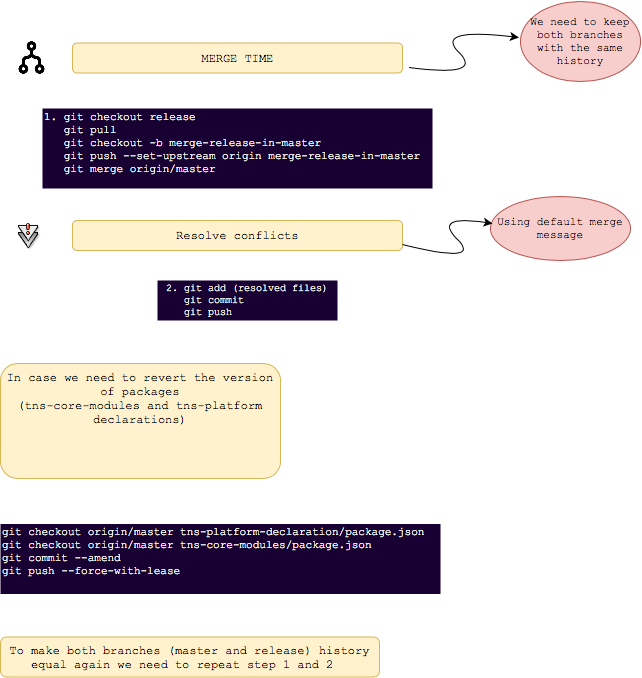

The diagram above was exported from draw.io. Its source (the exported page's mxGraphModel, read from the mxfile embedded in the PNG):
<mxGraphModel dx="645" dy="-392" grid="1" gridSize="10" guides="1" tooltips="1" connect="1" arrows="1" fold="1" page="1" pageScale="1" pageWidth="1100" pageHeight="850" background="#ffffff" math="0" shadow="0">
  <root>
    <mxCell id="0" />
    <mxCell id="1" parent="0" />
    <mxCell id="103" value="We need to keep both branches with the same history&lt;br&gt;" style="ellipse;whiteSpace=wrap;html=1;rounded=1;glass=0;comic=0;strokeColor=#b85450;fillColor=#f8cecc;fontFamily=Courier New;fontSize=11;align=center;" vertex="1" parent="1">
      <mxGeometry x="650" y="853.5" width="120" height="80" as="geometry" />
    </mxCell>
    <mxCell id="132" value="Using default merge message&lt;br&gt;" style="ellipse;whiteSpace=wrap;html=1;rounded=1;glass=0;comic=0;strokeColor=#b85450;fillColor=#f8cecc;fontFamily=Courier New;fontSize=11;align=center;" vertex="1" parent="1">
      <mxGeometry x="620" y="1048.5" width="140" height="64" as="geometry" />
    </mxCell>
    <mxCell id="138" value="" style="group" vertex="1" connectable="0" parent="1">
      <mxGeometry x="130" y="880" width="474" height="451" as="geometry" />
    </mxCell>
    <mxCell id="99" value="MERGE TIME&lt;br&gt;" style="rounded=1;whiteSpace=wrap;html=1;glass=0;comic=0;fillColor=#fff2cc;fontFamily=Courier New;strokeColor=#d6b656;" vertex="1" parent="138">
      <mxGeometry x="72" y="15.5" width="330" height="30" as="geometry" />
    </mxCell>
    <mxCell id="114" value="" style="curved=1;endArrow=classic;html=1;fontFamily=Courier New;fontSize=11;fontColor=#FFFFFF;" edge="1" parent="138">
      <mxGeometry width="50" height="50" relative="1" as="geometry">
        <mxPoint x="408.5" y="40" as="sourcePoint" />
        <mxPoint x="518.5" y="10" as="targetPoint" />
        <Array as="points">
          <mxPoint x="483.5" y="50" />
          <mxPoint x="433.5" />
        </Array>
      </mxGeometry>
    </mxCell>
    <mxCell id="119" value="Text" style="text;html=1;resizable=0;points=[];autosize=1;align=left;verticalAlign=top;spacingTop=-4;fontSize=11;fontFamily=Courier New;fontColor=#FFFFFF;" vertex="1" parent="138">
      <mxGeometry x="223" y="166" width="40" height="10" as="geometry" />
    </mxCell>
    <mxCell id="120" value="Text" style="text;html=1;resizable=0;points=[];autosize=1;align=left;verticalAlign=top;spacingTop=-4;fontSize=11;fontFamily=Courier New;fontColor=#FFFFFF;" vertex="1" parent="138">
      <mxGeometry x="225" y="156" width="40" height="10" as="geometry" />
    </mxCell>
    <mxCell id="121" value="1. git checkout release&lt;br&gt;&amp;nbsp; &amp;nbsp;git pull&lt;br&gt;&amp;nbsp; &amp;nbsp;git checkout -b merge-release-in-master&lt;br&gt;&amp;nbsp; &amp;nbsp;git push --set-upstream origin merge-release-in-master&lt;br&gt;&amp;nbsp; &amp;nbsp;git merge origin/master&lt;br&gt;&lt;br&gt;" style="text;html=1;resizable=0;points=[];autosize=1;align=left;verticalAlign=top;spacingTop=-4;fontSize=11;fontFamily=Courier New;fontColor=#FFFFFF;fillColor=#190033;" vertex="1" parent="138">
      <mxGeometry x="42" y="81" width="390" height="80" as="geometry" />
    </mxCell>
    <mxCell id="122" value="Resolve conflicts&lt;br&gt;" style="rounded=1;whiteSpace=wrap;html=1;glass=0;comic=0;fillColor=#fff2cc;fontFamily=Courier New;strokeColor=#d6b656;" vertex="1" parent="138">
      <mxGeometry x="72" y="193" width="330" height="30" as="geometry" />
    </mxCell>
    <mxCell id="123" value="" style="shape=image;html=1;verticalAlign=top;verticalLabelPosition=bottom;labelBackgroundColor=#ffffff;imageAspect=0;aspect=fixed;image=https://cdn4.iconfinder.com/data/icons/humility-icons-MERGE/48x48/emblems/emblem-cvs-conflict.png;rounded=1;glass=0;comic=0;strokeColor=#000000;fillColor=#190033;fontFamily=Courier New;fontSize=11;fontColor=#FFFFFF;align=center;" vertex="1" parent="138">
      <mxGeometry x="12" y="193" width="32" height="32" as="geometry" />
    </mxCell>
    <mxCell id="130" value="&lt;font style=&quot;font-size: 10px&quot;&gt;2. git add (resolved files)&lt;br&gt;&lt;div style=&quot;text-align: left&quot;&gt;&amp;nbsp; &amp;nbsp;git commit&lt;/div&gt;&lt;div style=&quot;text-align: left&quot;&gt;&amp;nbsp; &amp;nbsp;git push&lt;/div&gt;&lt;/font&gt;" style="text;html=1;resizable=0;points=[];autosize=1;align=center;verticalAlign=top;spacingTop=-4;fontFamily=Courier New;fontColor=#FFFFFF;fillColor=#190033;fontSize=10;" vertex="1" parent="138">
      <mxGeometry x="157" y="253" width="180" height="40" as="geometry" />
    </mxCell>
    <mxCell id="135" value="" style="curved=1;endArrow=classic;html=1;fontFamily=Courier New;fontSize=12;fontColor=#FFFFFF;" edge="1" parent="138">
      <mxGeometry width="50" height="50" relative="1" as="geometry">
        <mxPoint x="402" y="217" as="sourcePoint" />
        <mxPoint x="492" y="196" as="targetPoint" />
        <Array as="points">
          <mxPoint x="482" y="237" />
          <mxPoint x="432" y="187" />
        </Array>
      </mxGeometry>
    </mxCell>
    <mxCell id="137" value="" style="shape=image;html=1;verticalAlign=top;verticalLabelPosition=bottom;labelBackgroundColor=#ffffff;imageAspect=0;aspect=fixed;image=https://cdn0.iconfinder.com/data/icons/typicons-2/24/flow-merge-128.png;rounded=1;glass=0;comic=0;strokeColor=#000000;fillColor=#FF0000;fontFamily=Courier New;fontSize=11;fontColor=#FFFFFF;align=center;" vertex="1" parent="138">
      <mxGeometry x="12" y="11" width="39" height="39" as="geometry" />
    </mxCell>
    <mxCell id="140" value="In case we need to revert the version of packages&lt;br&gt;(tns-core-modules and tns-platform declarations)&lt;br&gt;&lt;br&gt;" style="rounded=1;whiteSpace=wrap;html=1;glass=0;comic=0;fillColor=#fff2cc;fontFamily=Courier New;strokeColor=#d6b656;verticalAlign=top;" vertex="1" parent="138">
      <mxGeometry y="336" width="280" height="115" as="geometry" />
    </mxCell>
    <mxCell id="154" value="git checkout&amp;nbsp;origin/master tns-platform-declaration/package.json&lt;br&gt;git checkout origin/master tns-core-modules/package.json&lt;br&gt;git commit --amend&lt;br&gt;git push --force-with-lease&lt;br&gt;&lt;br&gt;" style="text;html=1;resizable=0;points=[];autosize=1;align=left;verticalAlign=top;spacingTop=-4;fontSize=11;fontFamily=Courier New;fontColor=#FFFFFF;fillColor=#190033;" vertex="1" parent="1">
      <mxGeometry x="130" y="1376.5" width="440" height="70" as="geometry" />
    </mxCell>
    <mxCell id="161" value="To make both branches (master and release) history equal again we need to repeat step 1 and 2 &amp;nbsp;&lt;br&gt;" style="rounded=1;whiteSpace=wrap;html=1;glass=0;comic=0;fillColor=#fff2cc;fontFamily=Courier New;strokeColor=#d6b656;verticalAlign=top;" vertex="1" parent="1">
      <mxGeometry x="130" y="1489.5" width="379" height="40" as="geometry" />
    </mxCell>
  </root>
</mxGraphModel>